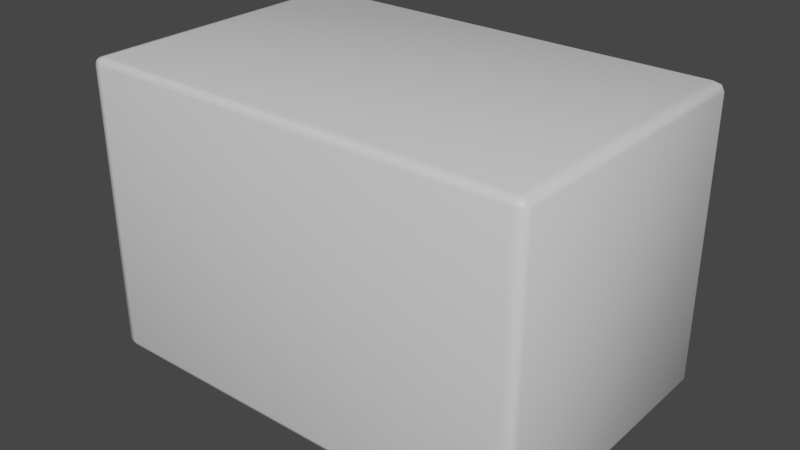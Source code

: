 # Source: bevel.blend  (saved by Blender 3.2.14; exported with 4.5.12 LTS)
import bpy
from mathutils import Matrix  # noqa: F401  (used for matrix-valued properties, if any)

bpy.ops.wm.read_factory_settings(use_empty=True)
scene = bpy.context.scene
scene.name = 'Scene'

# ---- collections
col_collection = bpy.data.collections.new('Collection'); scene.collection.children.link(col_collection)

# ---- materials (node trees are filled in below, after node groups)
mat_material = bpy.data.materials.new('Material')
mat_material.alpha_threshold = 0.0
mat_material.use_transparent_shadow = False
mat_material.line_color = (0.0, 0.0, 0.0, 1.0)

# ---- material node trees
mat_material.use_nodes = True; mat_material.node_tree.nodes.clear()
_N = mat_material.node_tree.nodes; _L = mat_material.node_tree.links
n0 = _N.new('ShaderNodeOutputMaterial'); n0.name = 'Material Output'; n0.location = (300, 300)
n1 = _N.new('ShaderNodeBsdfPrincipled'); n1.name = 'Principled BSDF'; n1.location = (10, 300)
n1.distribution = 'GGX'
n1.subsurface_method = 'RANDOM_WALK_SKIN'
n1.inputs[2].default_value = 0.4
n1.inputs[3].default_value = 1.45
n1.inputs[27].default_value = (0.0, 0.0, 0.0, 1.0)
n1.inputs[28].default_value = 1.0
_L.new(n1.outputs[0], n0.inputs[0])
n0.is_active_output = True

# ---- world
world_world = bpy.data.worlds.new('World'); scene.world = world_world
world_world.use_nodes = True; world_world.node_tree.nodes.clear()
_N = world_world.node_tree.nodes; _L = world_world.node_tree.links
n0 = _N.new('ShaderNodeOutputWorld'); n0.name = 'World Output'; n0.location = (300, 300)
n1 = _N.new('ShaderNodeBackground'); n1.name = 'Background'; n1.location = (10, 300)
n1.inputs[0].default_value = (0.05088, 0.05088, 0.05088, 1.0)
_L.new(n1.outputs[0], n0.inputs[0])
n0.is_active_output = True
world_world.color = (0.05088, 0.05088, 0.05088)
world_world.use_sun_shadow = False
world_world.sun_shadow_jitter_overblur = 0.0

# ---- meshes
me_cube = bpy.data.meshes.new('Cube')
me_cube.from_pydata([(20.84, 14.22, 13.63), (20.84, 13.51, 14.34), (21.94, 13.51, 13.63), (20.84, 14.01, 14.13), (21.48, 13.92, 14.04), (21.62, 13.51, 14.13), (21.62, 14.01, 13.63), (20.84, 13.51, -14.34), (20.84, 14.22, -13.63), (21.94, 13.51, -13.63), (20.84, 14.01, -14.13), (21.48, 13.92, -14.04), (21.62, 14.01, -13.63), (21.62, 13.51, -14.13), (21.94, -13.51, 13.63), (20.84, -13.51, 14.34), (20.84, -14.22, 13.63), (21.62, -13.51, 14.13), (21.48, -13.92, 14.04), (20.84, -14.01, 14.13), (21.62, -14.01, 13.63), (21.94, -13.51, -13.63), (20.84, -14.22, -13.63), (20.84, -13.51, -14.34), (21.62, -14.01, -13.63), (21.48, -13.92, -14.04), (20.84, -14.01, -14.13), (21.62, -13.51, -14.13), (-20.84, 14.22, 13.63), (-21.94, 13.51, 13.63), (-20.84, 13.51, 14.34), (-21.62, 14.01, 13.63), (-21.48, 13.92, 14.04), (-21.62, 13.51, 14.13), (-20.84, 14.01, 14.13), (-21.94, 13.51, -13.63), (-20.84, 14.22, -13.63), (-20.84, 13.51, -14.34), (-21.62, 14.01, -13.63), (-21.48, 13.92, -14.04), (-20.84, 14.01, -14.13), (-21.62, 13.51, -14.13), (-21.94, -13.51, 13.63), (-20.84, -14.22, 13.63), (-20.84, -13.51, 14.34), (-21.62, -14.01, 13.63), (-21.48, -13.92, 14.04), (-20.84, -14.01, 14.13), (-21.62, -13.51, 14.13), (-20.84, -13.51, -14.34), (-20.84, -14.22, -13.63), (-21.94, -13.51, -13.63), (-20.84, -14.01, -14.13), (-21.48, -13.92, -14.04), (-21.62, -14.01, -13.63), (-21.62, -13.51, -14.13)], [], [(37, 7, 23, 49), (51, 42, 29, 35), (22, 16, 43, 50), (1, 30, 44, 15), (9, 2, 14, 21), (0, 3, 4, 6), (1, 5, 4, 3), (2, 6, 4, 5), (7, 10, 11, 13), (8, 12, 11, 10), (9, 13, 11, 12), (14, 17, 18, 20), (15, 19, 18, 17), (16, 20, 18, 19), (21, 24, 25, 27), (22, 26, 25, 24), (23, 27, 25, 26), (28, 31, 32, 34), (29, 33, 32, 31), (30, 34, 32, 33), (35, 38, 39, 41), (36, 40, 39, 38), (37, 41, 39, 40), (42, 45, 46, 48), (43, 47, 46, 45), (44, 48, 46, 47), (49, 52, 53, 55), (50, 54, 53, 52), (51, 55, 53, 54), (37, 49, 55, 41), (41, 55, 51, 35), (7, 37, 40, 10), (10, 40, 36, 8), (2, 9, 12, 6), (6, 12, 8, 0), (50, 43, 45, 54), (54, 45, 42, 51), (16, 22, 24, 20), (20, 24, 21, 14), (28, 36, 38, 31), (31, 38, 35, 29), (15, 44, 47, 19), (19, 47, 43, 16), (1, 15, 17, 5), (5, 17, 14, 2), (49, 23, 26, 52), (52, 26, 22, 50), (44, 30, 33, 48), (48, 33, 29, 42), (30, 1, 3, 34), (34, 3, 0, 28), (23, 7, 13, 27), (27, 13, 9, 21), (36, 28, 0, 8)])
me_cube.polygons.foreach_set('use_smooth', [True] * 54)
_uv = me_cube.uv_layers.new(name='UVMap')
_uv.uv.foreach_set('vector', [0.1312, 0.5062, 0.3688, 0.5063, 0.3688, 0.7437, 0.1312, 0.7437, 0.3812, 0.00625, 0.6187, 0.00625, 0.6187, 0.2438, 0.3812, 0.2437, 0.3812, 0.7562, 0.6187, 0.7563, 0.6187, 0.9937, 0.3812, 0.9937, 0.6312, 0.5062, 0.8688, 0.5063, 0.8688, 0.7437, 0.6312, 0.7437, 0.3812, 0.5062, 0.6187, 0.5063, 0.6187, 0.7437, 0.3812, 0.7437, 0.6187, 0.4937, 0.625, 0.4938, 0.6241, 0.5, 0.6187, 0.5, 0.6312, 0.5062, 0.625, 0.5063, 0.6241, 0.5, 0.6312, 0.5, 0.6187, 0.5063, 0.6187, 0.5, 0.6241, 0.5, 0.625, 0.5063, 0.3688, 0.5063, 0.3688, 0.5, 0.375, 0.5009, 0.375, 0.5063, 0.3812, 0.4937, 0.3813, 0.5, 0.375, 0.5009, 0.375, 0.4938, 0.3812, 0.5062, 0.375, 0.5063, 0.375, 0.5009, 0.3813, 0.5, 0.6187, 0.7437, 0.625, 0.7438, 0.625, 0.7491, 0.6187, 0.75, 0.6312, 0.7437, 0.6312, 0.75, 0.625, 0.7491, 0.625, 0.7438, 0.6187, 0.7563, 0.6187, 0.75, 0.625, 0.7491, 0.625, 0.7563, 0.3812, 0.7437, 0.3813, 0.75, 0.3759, 0.75, 0.375, 0.7438, 0.3812, 0.7562, 0.375, 0.7563, 0.3759, 0.75, 0.3813, 0.75, 0.3688, 0.7437, 0.375, 0.7438, 0.3759, 0.75, 0.3688, 0.75, 0.6187, 0.2563, 0.6187, 0.25, 0.6224, 0.25, 0.625, 0.2562, 0.6187, 0.2438, 0.625, 0.2438, 0.625, 0.2474, 0.6187, 0.25, 0.8688, 0.5063, 0.8688, 0.5, 0.8724, 0.5, 0.875, 0.5063, 0.3812, 0.2437, 0.3813, 0.25, 0.3776, 0.25, 0.375, 0.2438, 0.3812, 0.2562, 0.375, 0.2562, 0.375, 0.2526, 0.3813, 0.25, 0.1312, 0.5062, 0.125, 0.5063, 0.125, 0.5026, 0.1312, 0.5, 0.6187, 0.00625, 0.6187, 0.0, 0.6224, 0.0, 0.625, 0.00625, 0.6187, 0.9937, 0.625, 0.9937, 0.625, 0.9974, 0.6187, 1.0, 0.8688, 0.7437, 0.875, 0.7438, 0.875, 0.7474, 0.8688, 0.75, 0.1312, 0.7437, 0.1312, 0.75, 0.1276, 0.75, 0.125, 0.7438, 0.3812, 0.9937, 0.3813, 1.0, 0.3776, 1.0, 0.375, 0.9937, 0.3812, 0.00625, 0.375, 0.00625, 0.375, 0.002642, 0.3813, 0.0, 0.1312, 0.5062, 0.1312, 0.7437, 0.125, 0.7438, 0.125, 0.5063, 0.375, 0.2438, 0.375, 0.00625, 0.3812, 0.00625, 0.3812, 0.2437, 0.3688, 0.5063, 0.1312, 0.5062, 0.1312, 0.5, 0.3688, 0.5, 0.375, 0.4938, 0.375, 0.2562, 0.3812, 0.2562, 0.3812, 0.4937, 0.6187, 0.5063, 0.3812, 0.5062, 0.3813, 0.5, 0.6187, 0.5, 0.6187, 0.5, 0.3813, 0.5, 0.3812, 0.4937, 0.6187, 0.4937, 0.3812, 0.9937, 0.6187, 0.9937, 0.6187, 1.0, 0.3813, 1.0, 0.3813, 0.0, 0.6187, 0.0, 0.6187, 0.00625, 0.3812, 0.00625, 0.6187, 0.7563, 0.3812, 0.7562, 0.3813, 0.75, 0.6187, 0.75, 0.6187, 0.75, 0.3813, 0.75, 0.3812, 0.7437, 0.6187, 0.7437, 0.6187, 0.2563, 0.3812, 0.2562, 0.3813, 0.25, 0.6187, 0.25, 0.6187, 0.25, 0.3813, 0.25, 0.3812, 0.2437, 0.6187, 0.2438, 0.6312, 0.7437, 0.8688, 0.7437, 0.8688, 0.75, 0.6312, 0.75, 0.625, 0.7563, 0.625, 0.9937, 0.6187, 0.9937, 0.6187, 0.7563, 0.6312, 0.5062, 0.6312, 0.7437, 0.625, 0.7438, 0.625, 0.5063, 0.625, 0.5063, 0.625, 0.7438, 0.6187, 0.7437, 0.6187, 0.5063, 0.1312, 0.7437, 0.3688, 0.7437, 0.3688, 0.75, 0.1312, 0.75, 0.375, 0.9937, 0.375, 0.7563, 0.3812, 0.7562, 0.3812, 0.9937, 0.8688, 0.7437, 0.8688, 0.5063, 0.875, 0.5063, 0.875, 0.7438, 0.625, 0.00625, 0.625, 0.2438, 0.6187, 0.2438, 0.6187, 0.00625, 0.8688, 0.5063, 0.6312, 0.5062, 0.6312, 0.5, 0.8688, 0.5, 0.625, 0.2562, 0.625, 0.4938, 0.6187, 0.4937, 0.6187, 0.2563, 0.3688, 0.7437, 0.3688, 0.5063, 0.375, 0.5063, 0.375, 0.7438, 0.375, 0.7438, 0.375, 0.5063, 0.3812, 0.5062, 0.3812, 0.7437, 0.3812, 0.2562, 0.6187, 0.2563, 0.6187, 0.4937, 0.3812, 0.4937])
me_cube.materials.append(mat_material)
me_cube.use_mirror_vertex_groups = False
me_cube.update()

# ---- objects
ob_cube = bpy.data.objects.new('Cube', me_cube)

# ---- transforms, parenting, visibility, modifiers, constraints
ob_cube.location = (0.0, 0.0, 0.0)
ob_cube.lock_rotations_4d = False
ob_cube.empty_display_type = 'ARROWS'
ob_cube.lineart.crease_threshold = 0.0

# ---- collection membership
col_collection.objects.link(ob_cube)

# ---- scene / render settings (as saved in the file)
scene.frame_start = 1; scene.frame_end = 250; scene.frame_set(1)
scene.render.engine = 'BLENDER_EEVEE_NEXT'
scene.cycles.sampling_pattern = 'TABULATED_SOBOL'
scene.cycles.use_light_tree = False
scene.view_settings.view_transform = 'Filmic'
bpy.context.view_layer.update()

# ---- added for rendering (the .blend has no active camera and no usable light): camera, sun
cam_auto = bpy.data.cameras.new('AutoCamera')
cam_auto.lens = 50.0
cam_auto.sensor_width = 36.0
cam_auto.clip_end = 1000.0
ob_auto_camera = bpy.data.objects.new('AutoCamera', cam_auto)
scene.collection.objects.link(ob_auto_camera)
ob_auto_camera.location = (55.183, -66.2196, 44.1464)
ob_auto_camera.rotation_euler = (1.09748, -7.21219e-08, 0.694738)
scene.camera = ob_auto_camera
light_auto_sun = bpy.data.lights.new('AutoSun', 'SUN')
light_auto_sun.energy = 3.0
light_auto_sun.angle = 0.0523599
ob_auto_sun = bpy.data.objects.new('AutoSun', light_auto_sun)
scene.collection.objects.link(ob_auto_sun)
ob_auto_sun.rotation_euler = (0.872665, 0.174533, 0.523599)
bpy.context.view_layer.update()
